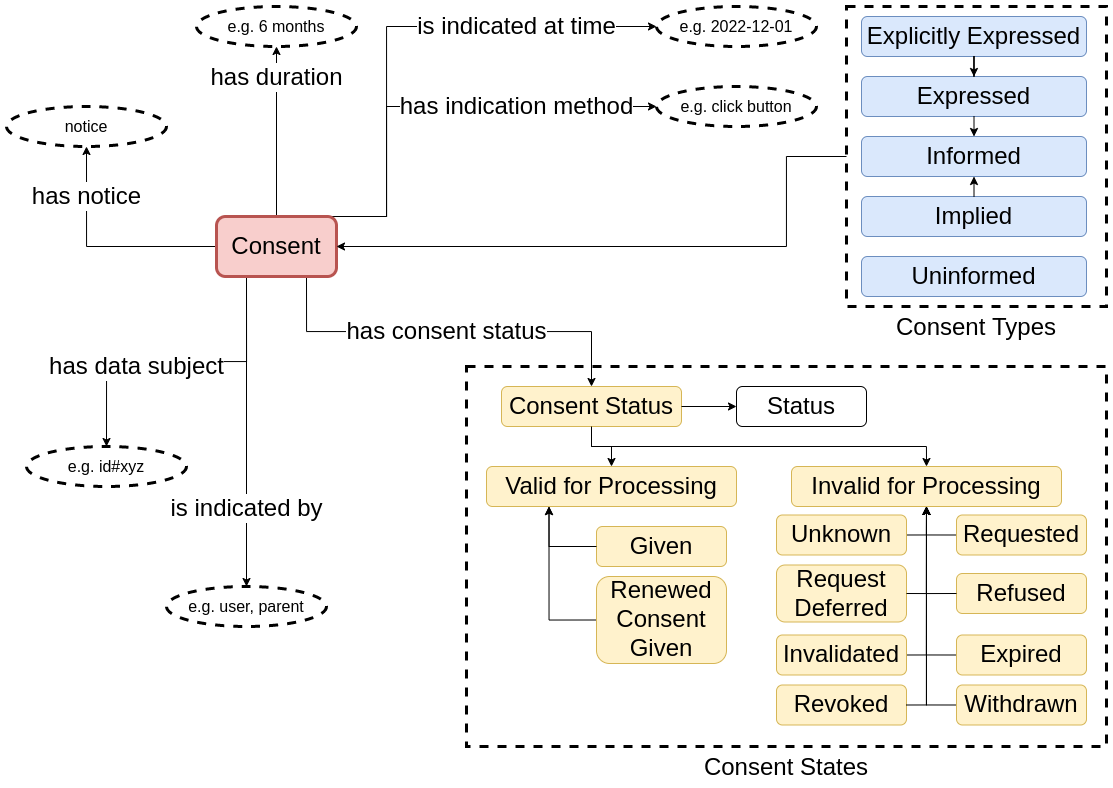

The diagram above was exported from draw.io. Its source (the exported page's mxGraphModel, read from the mxfile embedded in the PNG):
<mxGraphModel dx="1673" dy="1038" grid="1" gridSize="10" guides="1" tooltips="1" connect="1" arrows="1" fold="1" page="1" pageScale="1" pageWidth="1169" pageHeight="827" math="0" shadow="0">
  <root>
    <mxCell id="0" />
    <mxCell id="1" parent="0" />
    <mxCell id="mKp2GS9x9AOSFQHhiq1j-28" value="has consent status" style="edgeStyle=orthogonalEdgeStyle;rounded=0;orthogonalLoop=1;jettySize=auto;html=1;exitX=0.75;exitY=1;exitDx=0;exitDy=0;fontSize=24;" edge="1" parent="1" source="mKp2GS9x9AOSFQHhiq1j-1" target="mKp2GS9x9AOSFQHhiq1j-27">
      <mxGeometry x="-0.0125" relative="1" as="geometry">
        <mxPoint x="150" y="180" as="targetPoint" />
        <mxPoint as="offset" />
      </mxGeometry>
    </mxCell>
    <mxCell id="mKp2GS9x9AOSFQHhiq1j-62" value="has indication method" style="edgeStyle=orthogonalEdgeStyle;rounded=0;orthogonalLoop=1;jettySize=auto;html=1;exitX=0.5;exitY=0;exitDx=0;exitDy=0;entryX=0;entryY=0.5;entryDx=0;entryDy=0;fontSize=24;" edge="1" parent="1" source="mKp2GS9x9AOSFQHhiq1j-1" target="mKp2GS9x9AOSFQHhiq1j-61">
      <mxGeometry x="0.4286" relative="1" as="geometry">
        <Array as="points">
          <mxPoint x="400" y="250" />
          <mxPoint x="400" y="140" />
        </Array>
        <mxPoint x="-1" as="offset" />
      </mxGeometry>
    </mxCell>
    <mxCell id="mKp2GS9x9AOSFQHhiq1j-65" value="is indicated at time" style="edgeStyle=orthogonalEdgeStyle;rounded=0;orthogonalLoop=1;jettySize=auto;html=1;exitX=0.5;exitY=0;exitDx=0;exitDy=0;entryX=0;entryY=0.5;entryDx=0;entryDy=0;fontSize=24;" edge="1" parent="1" source="mKp2GS9x9AOSFQHhiq1j-1" target="mKp2GS9x9AOSFQHhiq1j-64">
      <mxGeometry x="0.5088" relative="1" as="geometry">
        <Array as="points">
          <mxPoint x="400" y="250" />
          <mxPoint x="400" y="60" />
        </Array>
        <mxPoint x="-1" as="offset" />
      </mxGeometry>
    </mxCell>
    <mxCell id="mKp2GS9x9AOSFQHhiq1j-67" value="has notice" style="edgeStyle=orthogonalEdgeStyle;rounded=0;orthogonalLoop=1;jettySize=auto;html=1;exitX=0;exitY=0.5;exitDx=0;exitDy=0;entryX=0.5;entryY=1;entryDx=0;entryDy=0;fontSize=24;" edge="1" parent="1" source="mKp2GS9x9AOSFQHhiq1j-1" target="mKp2GS9x9AOSFQHhiq1j-66">
      <mxGeometry x="0.5651" relative="1" as="geometry">
        <mxPoint as="offset" />
      </mxGeometry>
    </mxCell>
    <mxCell id="mKp2GS9x9AOSFQHhiq1j-69" value="has duration" style="edgeStyle=orthogonalEdgeStyle;rounded=0;orthogonalLoop=1;jettySize=auto;html=1;exitX=0.5;exitY=0;exitDx=0;exitDy=0;entryX=0.5;entryY=1;entryDx=0;entryDy=0;fontSize=24;" edge="1" parent="1" source="mKp2GS9x9AOSFQHhiq1j-1" target="mKp2GS9x9AOSFQHhiq1j-68">
      <mxGeometry x="0.6296" relative="1" as="geometry">
        <mxPoint as="offset" />
      </mxGeometry>
    </mxCell>
    <mxCell id="mKp2GS9x9AOSFQHhiq1j-71" value="is indicated by" style="edgeStyle=orthogonalEdgeStyle;rounded=0;orthogonalLoop=1;jettySize=auto;html=1;exitX=0.25;exitY=1;exitDx=0;exitDy=0;fontSize=24;" edge="1" parent="1" source="mKp2GS9x9AOSFQHhiq1j-1" target="mKp2GS9x9AOSFQHhiq1j-70">
      <mxGeometry x="0.5" relative="1" as="geometry">
        <mxPoint y="-1" as="offset" />
      </mxGeometry>
    </mxCell>
    <mxCell id="mKp2GS9x9AOSFQHhiq1j-76" value="has data subject" style="edgeStyle=orthogonalEdgeStyle;rounded=0;orthogonalLoop=1;jettySize=auto;html=1;exitX=0.25;exitY=1;exitDx=0;exitDy=0;entryX=0.5;entryY=0;entryDx=0;entryDy=0;fontSize=24;" edge="1" parent="1" source="mKp2GS9x9AOSFQHhiq1j-1" target="mKp2GS9x9AOSFQHhiq1j-75">
      <mxGeometry x="0.2588" y="5" relative="1" as="geometry">
        <mxPoint as="offset" />
      </mxGeometry>
    </mxCell>
    <mxCell id="mKp2GS9x9AOSFQHhiq1j-1" value="Consent" style="rounded=1;whiteSpace=wrap;html=1;strokeWidth=3;fillColor=#f8cecc;strokeColor=#b85450;fontSize=24;" vertex="1" parent="1">
      <mxGeometry x="230" y="250" width="120" height="60" as="geometry" />
    </mxCell>
    <mxCell id="mKp2GS9x9AOSFQHhiq1j-13" value="" style="group" vertex="1" connectable="0" parent="1">
      <mxGeometry x="860" y="40" width="260" height="300" as="geometry" />
    </mxCell>
    <mxCell id="mKp2GS9x9AOSFQHhiq1j-3" value="Explicitly Expressed" style="rounded=1;whiteSpace=wrap;html=1;strokeWidth=1;fillColor=#dae8fc;strokeColor=#6c8ebf;fontSize=24;" vertex="1" parent="mKp2GS9x9AOSFQHhiq1j-13">
      <mxGeometry x="15" y="10" width="225" height="40" as="geometry" />
    </mxCell>
    <mxCell id="mKp2GS9x9AOSFQHhiq1j-4" value="Expressed" style="rounded=1;whiteSpace=wrap;html=1;strokeWidth=1;fillColor=#dae8fc;strokeColor=#6c8ebf;fontSize=24;" vertex="1" parent="mKp2GS9x9AOSFQHhiq1j-13">
      <mxGeometry x="15" y="70" width="225" height="40" as="geometry" />
    </mxCell>
    <mxCell id="mKp2GS9x9AOSFQHhiq1j-5" style="edgeStyle=orthogonalEdgeStyle;rounded=0;orthogonalLoop=1;jettySize=auto;html=1;exitX=0.5;exitY=1;exitDx=0;exitDy=0;fontSize=24;" edge="1" parent="mKp2GS9x9AOSFQHhiq1j-13" source="mKp2GS9x9AOSFQHhiq1j-3" target="mKp2GS9x9AOSFQHhiq1j-4">
      <mxGeometry relative="1" as="geometry" />
    </mxCell>
    <mxCell id="mKp2GS9x9AOSFQHhiq1j-6" value="Implied" style="rounded=1;whiteSpace=wrap;html=1;strokeWidth=1;fillColor=#dae8fc;strokeColor=#6c8ebf;fontSize=24;" vertex="1" parent="mKp2GS9x9AOSFQHhiq1j-13">
      <mxGeometry x="15" y="190" width="225" height="40" as="geometry" />
    </mxCell>
    <mxCell id="mKp2GS9x9AOSFQHhiq1j-7" value="Informed" style="rounded=1;whiteSpace=wrap;html=1;strokeWidth=1;fillColor=#dae8fc;strokeColor=#6c8ebf;fontSize=24;" vertex="1" parent="mKp2GS9x9AOSFQHhiq1j-13">
      <mxGeometry x="15" y="130" width="225" height="40" as="geometry" />
    </mxCell>
    <mxCell id="mKp2GS9x9AOSFQHhiq1j-8" style="edgeStyle=orthogonalEdgeStyle;rounded=0;orthogonalLoop=1;jettySize=auto;html=1;exitX=0.5;exitY=1;exitDx=0;exitDy=0;entryX=0.5;entryY=0;entryDx=0;entryDy=0;fontSize=24;" edge="1" parent="mKp2GS9x9AOSFQHhiq1j-13" source="mKp2GS9x9AOSFQHhiq1j-4" target="mKp2GS9x9AOSFQHhiq1j-7">
      <mxGeometry relative="1" as="geometry" />
    </mxCell>
    <mxCell id="mKp2GS9x9AOSFQHhiq1j-11" style="edgeStyle=orthogonalEdgeStyle;rounded=0;orthogonalLoop=1;jettySize=auto;html=1;exitX=0.5;exitY=0;exitDx=0;exitDy=0;entryX=0.5;entryY=1;entryDx=0;entryDy=0;fontSize=24;" edge="1" parent="mKp2GS9x9AOSFQHhiq1j-13" source="mKp2GS9x9AOSFQHhiq1j-6" target="mKp2GS9x9AOSFQHhiq1j-7">
      <mxGeometry relative="1" as="geometry" />
    </mxCell>
    <mxCell id="mKp2GS9x9AOSFQHhiq1j-10" value="Uninformed" style="rounded=1;whiteSpace=wrap;html=1;strokeWidth=1;fillColor=#dae8fc;strokeColor=#6c8ebf;fontSize=24;" vertex="1" parent="mKp2GS9x9AOSFQHhiq1j-13">
      <mxGeometry x="15" y="250" width="225" height="40" as="geometry" />
    </mxCell>
    <mxCell id="mKp2GS9x9AOSFQHhiq1j-12" value="Consent Types" style="rounded=0;whiteSpace=wrap;html=1;strokeWidth=3;fontSize=24;fillColor=none;dashed=1;verticalAlign=top;labelPosition=center;verticalLabelPosition=bottom;align=center;" vertex="1" parent="mKp2GS9x9AOSFQHhiq1j-13">
      <mxGeometry width="260" height="300" as="geometry" />
    </mxCell>
    <mxCell id="mKp2GS9x9AOSFQHhiq1j-14" style="edgeStyle=orthogonalEdgeStyle;rounded=0;orthogonalLoop=1;jettySize=auto;html=1;exitX=0;exitY=0.5;exitDx=0;exitDy=0;entryX=1;entryY=0.5;entryDx=0;entryDy=0;fontSize=24;" edge="1" parent="1" source="mKp2GS9x9AOSFQHhiq1j-12" target="mKp2GS9x9AOSFQHhiq1j-1">
      <mxGeometry relative="1" as="geometry">
        <Array as="points">
          <mxPoint x="800" y="190" />
          <mxPoint x="800" y="280" />
        </Array>
      </mxGeometry>
    </mxCell>
    <mxCell id="mKp2GS9x9AOSFQHhiq1j-50" style="edgeStyle=orthogonalEdgeStyle;rounded=0;orthogonalLoop=1;jettySize=auto;html=1;exitX=0.5;exitY=1;exitDx=0;exitDy=0;fontSize=24;" edge="1" parent="1" source="mKp2GS9x9AOSFQHhiq1j-48">
      <mxGeometry relative="1" as="geometry">
        <mxPoint x="333.82352941176464" y="268.6666666666665" as="targetPoint" />
      </mxGeometry>
    </mxCell>
    <mxCell id="mKp2GS9x9AOSFQHhiq1j-53" style="edgeStyle=orthogonalEdgeStyle;rounded=0;orthogonalLoop=1;jettySize=auto;html=1;exitX=0.5;exitY=1;exitDx=0;exitDy=0;entryX=0.5;entryY=0;entryDx=0;entryDy=0;fontSize=24;" edge="1" parent="1" source="mKp2GS9x9AOSFQHhiq1j-49">
      <mxGeometry relative="1" as="geometry">
        <mxPoint x="333.84615384615404" y="344.6666666666665" as="targetPoint" />
      </mxGeometry>
    </mxCell>
    <mxCell id="mKp2GS9x9AOSFQHhiq1j-54" style="edgeStyle=orthogonalEdgeStyle;rounded=0;orthogonalLoop=1;jettySize=auto;html=1;exitX=0.5;exitY=0;exitDx=0;exitDy=0;entryX=0.5;entryY=1;entryDx=0;entryDy=0;fontSize=24;" edge="1" parent="1" target="mKp2GS9x9AOSFQHhiq1j-52">
      <mxGeometry relative="1" as="geometry">
        <mxPoint x="333.84615384615404" y="420.6666666666665" as="sourcePoint" />
      </mxGeometry>
    </mxCell>
    <mxCell id="mKp2GS9x9AOSFQHhiq1j-57" value="" style="group" vertex="1" connectable="0" parent="1">
      <mxGeometry x="480" y="400" width="640" height="380" as="geometry" />
    </mxCell>
    <mxCell id="mKp2GS9x9AOSFQHhiq1j-56" value="Consent States" style="rounded=0;whiteSpace=wrap;html=1;strokeWidth=3;fontSize=24;fillColor=none;dashed=1;verticalAlign=top;labelPosition=center;verticalLabelPosition=bottom;align=center;" vertex="1" parent="mKp2GS9x9AOSFQHhiq1j-57">
      <mxGeometry width="640" height="380" as="geometry" />
    </mxCell>
    <mxCell id="mKp2GS9x9AOSFQHhiq1j-16" value="Given" style="rounded=1;whiteSpace=wrap;html=1;strokeWidth=1;fillColor=#fff2cc;strokeColor=#d6b656;fontSize=24;" vertex="1" parent="mKp2GS9x9AOSFQHhiq1j-57">
      <mxGeometry x="130" y="160" width="130" height="40" as="geometry" />
    </mxCell>
    <mxCell id="mKp2GS9x9AOSFQHhiq1j-22" value="Valid for Processing" style="rounded=1;whiteSpace=wrap;html=1;strokeWidth=1;fillColor=#fff2cc;strokeColor=#d6b656;fontSize=24;" vertex="1" parent="mKp2GS9x9AOSFQHhiq1j-57">
      <mxGeometry x="20" y="100" width="250" height="40" as="geometry" />
    </mxCell>
    <mxCell id="mKp2GS9x9AOSFQHhiq1j-42" style="edgeStyle=orthogonalEdgeStyle;rounded=0;orthogonalLoop=1;jettySize=auto;html=1;exitX=0;exitY=0.5;exitDx=0;exitDy=0;entryX=0.25;entryY=1;entryDx=0;entryDy=0;fontSize=24;" edge="1" parent="mKp2GS9x9AOSFQHhiq1j-57" source="mKp2GS9x9AOSFQHhiq1j-16" target="mKp2GS9x9AOSFQHhiq1j-22">
      <mxGeometry relative="1" as="geometry" />
    </mxCell>
    <mxCell id="mKp2GS9x9AOSFQHhiq1j-44" style="edgeStyle=orthogonalEdgeStyle;rounded=0;orthogonalLoop=1;jettySize=auto;html=1;exitX=0;exitY=0.5;exitDx=0;exitDy=0;entryX=0.25;entryY=1;entryDx=0;entryDy=0;fontSize=24;" edge="1" parent="mKp2GS9x9AOSFQHhiq1j-57" source="mKp2GS9x9AOSFQHhiq1j-26" target="mKp2GS9x9AOSFQHhiq1j-22">
      <mxGeometry relative="1" as="geometry" />
    </mxCell>
    <mxCell id="mKp2GS9x9AOSFQHhiq1j-26" value="Renewed Consent Given" style="rounded=1;whiteSpace=wrap;html=1;strokeWidth=1;fillColor=#fff2cc;strokeColor=#d6b656;fontSize=24;" vertex="1" parent="mKp2GS9x9AOSFQHhiq1j-57">
      <mxGeometry x="130" y="210" width="130" height="87" as="geometry" />
    </mxCell>
    <mxCell id="mKp2GS9x9AOSFQHhiq1j-31" style="edgeStyle=orthogonalEdgeStyle;rounded=0;orthogonalLoop=1;jettySize=auto;html=1;exitX=0.5;exitY=1;exitDx=0;exitDy=0;fontSize=24;" edge="1" parent="mKp2GS9x9AOSFQHhiq1j-57" source="mKp2GS9x9AOSFQHhiq1j-27" target="mKp2GS9x9AOSFQHhiq1j-22">
      <mxGeometry relative="1" as="geometry" />
    </mxCell>
    <mxCell id="mKp2GS9x9AOSFQHhiq1j-27" value="Consent Status" style="rounded=1;whiteSpace=wrap;html=1;strokeWidth=1;fillColor=#fff2cc;strokeColor=#d6b656;fontSize=24;" vertex="1" parent="mKp2GS9x9AOSFQHhiq1j-57">
      <mxGeometry x="35" y="20" width="180" height="40" as="geometry" />
    </mxCell>
    <mxCell id="mKp2GS9x9AOSFQHhiq1j-29" value="Status" style="rounded=1;whiteSpace=wrap;html=1;strokeWidth=1;fontSize=24;" vertex="1" parent="mKp2GS9x9AOSFQHhiq1j-57">
      <mxGeometry x="270" y="20" width="130" height="40" as="geometry" />
    </mxCell>
    <mxCell id="mKp2GS9x9AOSFQHhiq1j-30" style="edgeStyle=orthogonalEdgeStyle;rounded=0;orthogonalLoop=1;jettySize=auto;html=1;exitX=1;exitY=0.5;exitDx=0;exitDy=0;entryX=0;entryY=0.5;entryDx=0;entryDy=0;fontSize=24;" edge="1" parent="mKp2GS9x9AOSFQHhiq1j-57" source="mKp2GS9x9AOSFQHhiq1j-27" target="mKp2GS9x9AOSFQHhiq1j-29">
      <mxGeometry relative="1" as="geometry" />
    </mxCell>
    <mxCell id="mKp2GS9x9AOSFQHhiq1j-46" value="" style="group" vertex="1" connectable="0" parent="mKp2GS9x9AOSFQHhiq1j-57">
      <mxGeometry x="310" y="100" width="310" height="258.5" as="geometry" />
    </mxCell>
    <mxCell id="mKp2GS9x9AOSFQHhiq1j-37" style="edgeStyle=orthogonalEdgeStyle;rounded=0;orthogonalLoop=1;jettySize=auto;html=1;exitX=0;exitY=0.5;exitDx=0;exitDy=0;fontSize=24;" edge="1" parent="mKp2GS9x9AOSFQHhiq1j-46" source="mKp2GS9x9AOSFQHhiq1j-15">
      <mxGeometry relative="1" as="geometry">
        <mxPoint x="150" y="30" as="targetPoint" />
      </mxGeometry>
    </mxCell>
    <mxCell id="mKp2GS9x9AOSFQHhiq1j-15" value="Expired" style="rounded=1;whiteSpace=wrap;html=1;strokeWidth=1;fillColor=#fff2cc;strokeColor=#d6b656;fontSize=24;" vertex="1" parent="mKp2GS9x9AOSFQHhiq1j-46">
      <mxGeometry x="180" y="168.5" width="130" height="40" as="geometry" />
    </mxCell>
    <mxCell id="mKp2GS9x9AOSFQHhiq1j-38" style="edgeStyle=orthogonalEdgeStyle;rounded=0;orthogonalLoop=1;jettySize=auto;html=1;exitX=1;exitY=0.5;exitDx=0;exitDy=0;fontSize=24;" edge="1" parent="mKp2GS9x9AOSFQHhiq1j-46" source="mKp2GS9x9AOSFQHhiq1j-17">
      <mxGeometry relative="1" as="geometry">
        <mxPoint x="150" y="40" as="targetPoint" />
      </mxGeometry>
    </mxCell>
    <mxCell id="mKp2GS9x9AOSFQHhiq1j-17" value="Invalidated" style="rounded=1;whiteSpace=wrap;html=1;strokeWidth=1;fillColor=#fff2cc;strokeColor=#d6b656;fontSize=24;" vertex="1" parent="mKp2GS9x9AOSFQHhiq1j-46">
      <mxGeometry y="168.5" width="130" height="40" as="geometry" />
    </mxCell>
    <mxCell id="mKp2GS9x9AOSFQHhiq1j-18" value="Refused" style="rounded=1;whiteSpace=wrap;html=1;strokeWidth=1;fillColor=#fff2cc;strokeColor=#d6b656;fontSize=24;" vertex="1" parent="mKp2GS9x9AOSFQHhiq1j-46">
      <mxGeometry x="180" y="107" width="130" height="40" as="geometry" />
    </mxCell>
    <mxCell id="mKp2GS9x9AOSFQHhiq1j-19" value="Request Deferred" style="rounded=1;whiteSpace=wrap;html=1;strokeWidth=1;fillColor=#fff2cc;strokeColor=#d6b656;fontSize=24;" vertex="1" parent="mKp2GS9x9AOSFQHhiq1j-46">
      <mxGeometry y="98.5" width="130" height="57" as="geometry" />
    </mxCell>
    <mxCell id="mKp2GS9x9AOSFQHhiq1j-35" style="edgeStyle=orthogonalEdgeStyle;rounded=0;orthogonalLoop=1;jettySize=auto;html=1;exitX=0;exitY=0.5;exitDx=0;exitDy=0;fontSize=24;" edge="1" parent="mKp2GS9x9AOSFQHhiq1j-46" source="mKp2GS9x9AOSFQHhiq1j-20">
      <mxGeometry relative="1" as="geometry">
        <mxPoint x="150" y="40" as="targetPoint" />
      </mxGeometry>
    </mxCell>
    <mxCell id="mKp2GS9x9AOSFQHhiq1j-20" value="Requested" style="rounded=1;whiteSpace=wrap;html=1;strokeWidth=1;fillColor=#fff2cc;strokeColor=#d6b656;fontSize=24;" vertex="1" parent="mKp2GS9x9AOSFQHhiq1j-46">
      <mxGeometry x="180" y="48.5" width="130" height="40" as="geometry" />
    </mxCell>
    <mxCell id="mKp2GS9x9AOSFQHhiq1j-21" value="Revoked" style="rounded=1;whiteSpace=wrap;html=1;strokeWidth=1;fillColor=#fff2cc;strokeColor=#d6b656;fontSize=24;" vertex="1" parent="mKp2GS9x9AOSFQHhiq1j-46">
      <mxGeometry y="218.5" width="130" height="40" as="geometry" />
    </mxCell>
    <mxCell id="mKp2GS9x9AOSFQHhiq1j-23" value="Invalid for Processing" style="rounded=1;whiteSpace=wrap;html=1;strokeWidth=1;fillColor=#fff2cc;strokeColor=#d6b656;fontSize=24;" vertex="1" parent="mKp2GS9x9AOSFQHhiq1j-46">
      <mxGeometry x="15" width="270" height="40" as="geometry" />
    </mxCell>
    <mxCell id="mKp2GS9x9AOSFQHhiq1j-36" style="edgeStyle=orthogonalEdgeStyle;rounded=0;orthogonalLoop=1;jettySize=auto;html=1;exitX=0;exitY=0.5;exitDx=0;exitDy=0;fontSize=24;" edge="1" parent="mKp2GS9x9AOSFQHhiq1j-46" source="mKp2GS9x9AOSFQHhiq1j-18" target="mKp2GS9x9AOSFQHhiq1j-23">
      <mxGeometry relative="1" as="geometry" />
    </mxCell>
    <mxCell id="mKp2GS9x9AOSFQHhiq1j-34" style="edgeStyle=orthogonalEdgeStyle;rounded=0;orthogonalLoop=1;jettySize=auto;html=1;exitX=1;exitY=0.5;exitDx=0;exitDy=0;entryX=0.5;entryY=1;entryDx=0;entryDy=0;fontSize=24;" edge="1" parent="mKp2GS9x9AOSFQHhiq1j-46" source="mKp2GS9x9AOSFQHhiq1j-19" target="mKp2GS9x9AOSFQHhiq1j-23">
      <mxGeometry relative="1" as="geometry" />
    </mxCell>
    <mxCell id="mKp2GS9x9AOSFQHhiq1j-39" style="edgeStyle=orthogonalEdgeStyle;rounded=0;orthogonalLoop=1;jettySize=auto;html=1;exitX=1;exitY=0.5;exitDx=0;exitDy=0;entryX=0.5;entryY=1;entryDx=0;entryDy=0;fontSize=24;" edge="1" parent="mKp2GS9x9AOSFQHhiq1j-46" source="mKp2GS9x9AOSFQHhiq1j-21" target="mKp2GS9x9AOSFQHhiq1j-23">
      <mxGeometry relative="1" as="geometry" />
    </mxCell>
    <mxCell id="mKp2GS9x9AOSFQHhiq1j-33" style="edgeStyle=orthogonalEdgeStyle;rounded=0;orthogonalLoop=1;jettySize=auto;html=1;exitX=1;exitY=0.5;exitDx=0;exitDy=0;entryX=0.5;entryY=1;entryDx=0;entryDy=0;fontSize=24;" edge="1" parent="mKp2GS9x9AOSFQHhiq1j-46" source="mKp2GS9x9AOSFQHhiq1j-24" target="mKp2GS9x9AOSFQHhiq1j-23">
      <mxGeometry relative="1" as="geometry" />
    </mxCell>
    <mxCell id="mKp2GS9x9AOSFQHhiq1j-24" value="Unknown" style="rounded=1;whiteSpace=wrap;html=1;strokeWidth=1;fillColor=#fff2cc;strokeColor=#d6b656;fontSize=24;" vertex="1" parent="mKp2GS9x9AOSFQHhiq1j-46">
      <mxGeometry y="48.5" width="130" height="40" as="geometry" />
    </mxCell>
    <mxCell id="mKp2GS9x9AOSFQHhiq1j-45" style="edgeStyle=orthogonalEdgeStyle;rounded=0;orthogonalLoop=1;jettySize=auto;html=1;exitX=0;exitY=0.5;exitDx=0;exitDy=0;entryX=0.5;entryY=1;entryDx=0;entryDy=0;fontSize=24;" edge="1" parent="mKp2GS9x9AOSFQHhiq1j-46" source="mKp2GS9x9AOSFQHhiq1j-25" target="mKp2GS9x9AOSFQHhiq1j-23">
      <mxGeometry relative="1" as="geometry" />
    </mxCell>
    <mxCell id="mKp2GS9x9AOSFQHhiq1j-25" value="Withdrawn" style="rounded=1;whiteSpace=wrap;html=1;strokeWidth=1;fillColor=#fff2cc;strokeColor=#d6b656;fontSize=24;" vertex="1" parent="mKp2GS9x9AOSFQHhiq1j-46">
      <mxGeometry x="180" y="218.5" width="130" height="40" as="geometry" />
    </mxCell>
    <mxCell id="mKp2GS9x9AOSFQHhiq1j-32" style="edgeStyle=orthogonalEdgeStyle;rounded=0;orthogonalLoop=1;jettySize=auto;html=1;exitX=0.5;exitY=1;exitDx=0;exitDy=0;entryX=0.5;entryY=0;entryDx=0;entryDy=0;fontSize=24;" edge="1" parent="mKp2GS9x9AOSFQHhiq1j-57" source="mKp2GS9x9AOSFQHhiq1j-27" target="mKp2GS9x9AOSFQHhiq1j-23">
      <mxGeometry relative="1" as="geometry" />
    </mxCell>
    <mxCell id="mKp2GS9x9AOSFQHhiq1j-61" value="e.g. click button" style="ellipse;whiteSpace=wrap;html=1;dashed=1;strokeWidth=3;fontSize=16;fillColor=none;" vertex="1" parent="1">
      <mxGeometry x="670" y="120" width="160" height="40" as="geometry" />
    </mxCell>
    <mxCell id="mKp2GS9x9AOSFQHhiq1j-64" value="e.g. 2022-12-01" style="ellipse;whiteSpace=wrap;html=1;dashed=1;strokeWidth=3;fontSize=16;fillColor=none;" vertex="1" parent="1">
      <mxGeometry x="670" y="40" width="160" height="40" as="geometry" />
    </mxCell>
    <mxCell id="mKp2GS9x9AOSFQHhiq1j-66" value="notice" style="ellipse;whiteSpace=wrap;html=1;dashed=1;strokeWidth=3;fontSize=16;fillColor=none;" vertex="1" parent="1">
      <mxGeometry x="20" y="140" width="160" height="40" as="geometry" />
    </mxCell>
    <mxCell id="mKp2GS9x9AOSFQHhiq1j-68" value="e.g. 6 months" style="ellipse;whiteSpace=wrap;html=1;dashed=1;strokeWidth=3;fontSize=16;fillColor=none;" vertex="1" parent="1">
      <mxGeometry x="210" y="40" width="160" height="40" as="geometry" />
    </mxCell>
    <mxCell id="mKp2GS9x9AOSFQHhiq1j-70" value="e.g. user, parent" style="ellipse;whiteSpace=wrap;html=1;dashed=1;strokeWidth=3;fontSize=16;fillColor=none;" vertex="1" parent="1">
      <mxGeometry x="180" y="620" width="160" height="40" as="geometry" />
    </mxCell>
    <mxCell id="mKp2GS9x9AOSFQHhiq1j-75" value="e.g. id#xyz" style="ellipse;whiteSpace=wrap;html=1;dashed=1;strokeWidth=3;fontSize=16;fillColor=none;" vertex="1" parent="1">
      <mxGeometry x="40" y="480" width="160" height="40" as="geometry" />
    </mxCell>
  </root>
</mxGraphModel>